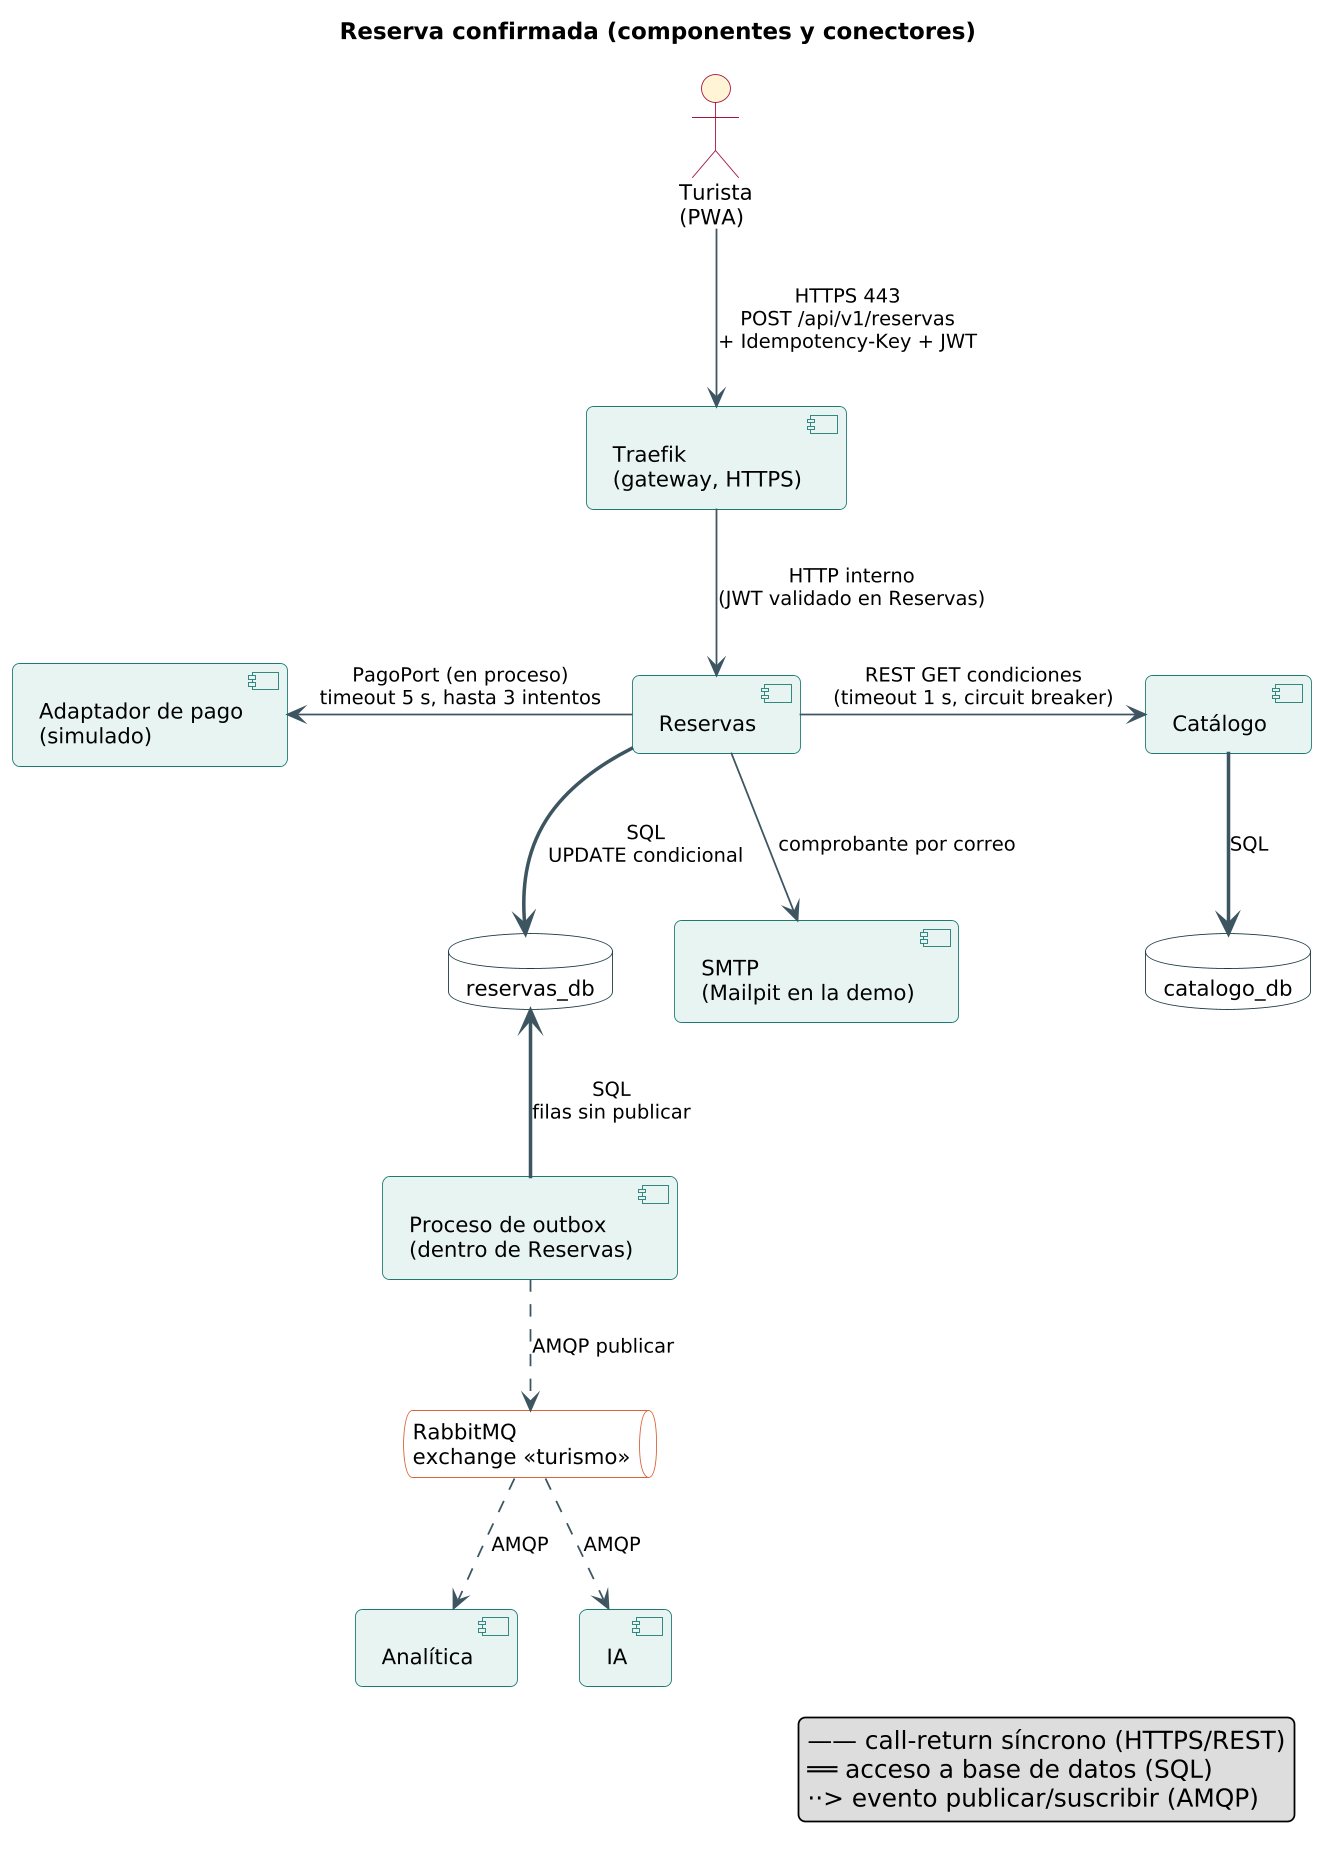

The diagram above was rendered by PlantUML. Its source (embedded in the PNG):
@startuml
skinparamlocked dpi 170
!include estilo.iuml
title Reserva confirmada (componentes y conectores)
actor "Turista\n(PWA)" as T
component "Traefik\n(gateway, HTTPS)" as GW
component "Reservas" as RES
component "Catálogo" as CAT
component "Adaptador de pago\n(simulado)" as PAG
database "reservas_db" as RDB
database "catalogo_db" as CDB
component "Proceso de outbox\n(dentro de Reservas)" as OUT
queue "RabbitMQ\nexchange «turismo»" as MQ
component "Analítica" as AN
component "IA" as IA
component "SMTP\n(Mailpit en la demo)" as SMTP
T -down-> GW : HTTPS 443\nPOST /api/v1/reservas\n+ Idempotency-Key + JWT
GW -down-> RES : HTTP interno\n(JWT validado en Reservas)
RES -right-> CAT : REST GET condiciones\n(timeout 1 s, circuit breaker)
RES -left-> PAG : PagoPort (en proceso)\ntimeout 5 s, hasta 3 intentos
RES =down=> RDB : SQL\nUPDATE condicional
CAT =down=> CDB : SQL
OUT =up=> RDB : SQL\nfilas sin publicar
OUT .down.> MQ : AMQP publicar
MQ .down.> AN : AMQP
MQ .down.> IA : AMQP
RES -down-> SMTP : comprobante por correo
legend right
  —— call-return síncrono (HTTPS/REST)
  ══ acceso a base de datos (SQL)
  ··> evento publicar/suscribir (AMQP)
endlegend
@enduml